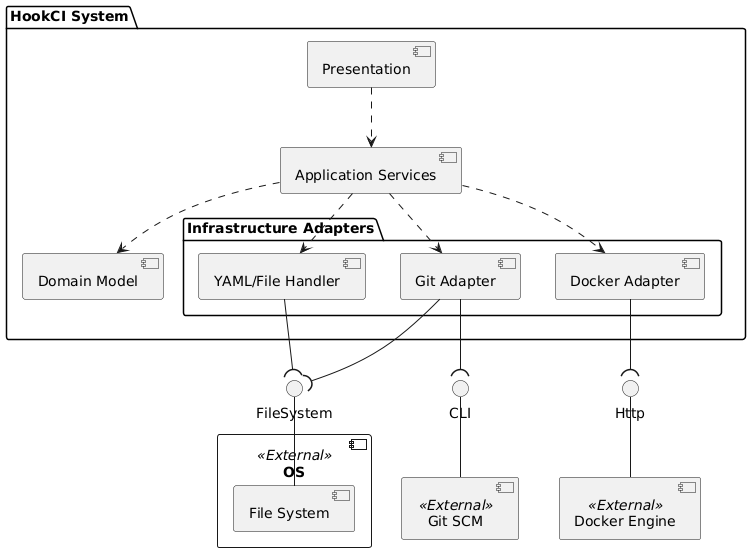

The diagram above was rendered by PlantUML. Its source (embedded in the PNG):
@startuml componentes
!theme _none_

interface Http
interface FileSystem
interface CLI

component "Docker Engine" as DockerEngine <<External>> {
	DockerEngine -up- Http
}
component "OS" as OS <<External>> {
	component "File System" as FS
	FS -up- FileSystem
}
component "Git SCM" as GitSystem <<External>> {
	GitSystem -up- CLI
}

package "HookCI System" {
	component "Presentation" as _CLI {
	}
	component "Application Services" as App {
	}
	component "Domain Model" as Domain {
	}
	package "Infrastructure Adapters" {
		component "YAML/File Handler" as ConfigAdapter {
		}
		component "Git Adapter" as GitAdapter {
		}
		component "Docker Adapter" as DockerAdapter {
		}
	}

	_CLI ..> App
	App ..> Domain
	App ..> ConfigAdapter
	App ..> GitAdapter
	App ..> DockerAdapter

}

ConfigAdapter --( FileSystem
GitAdapter --( CLI
GitAdapter --( FileSystem
DockerAdapter --( Http

@enduml